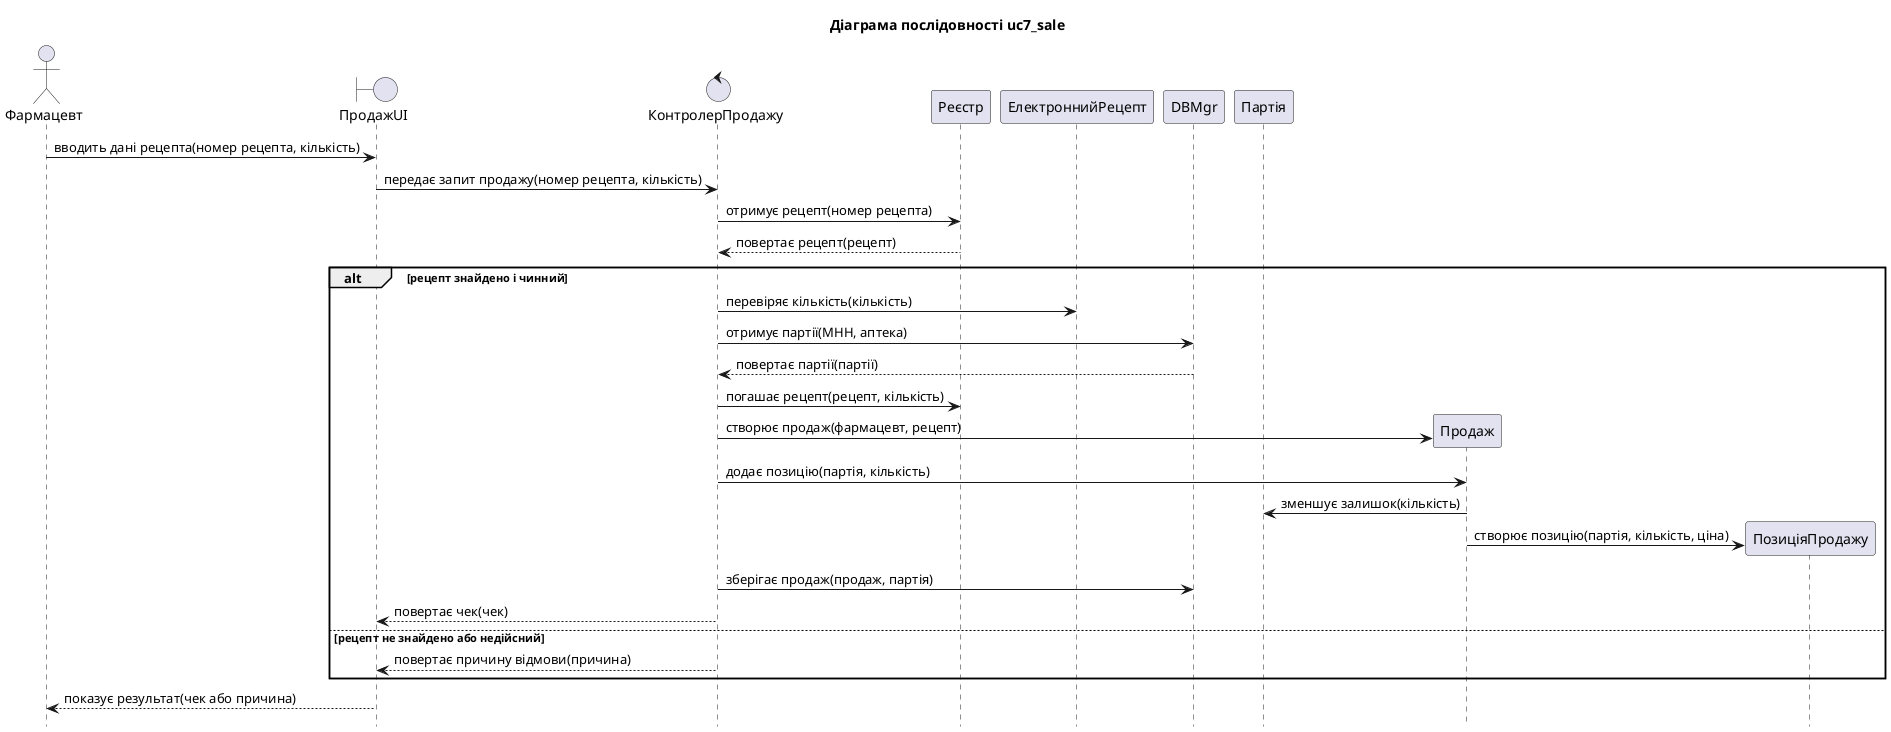

The diagram above was rendered by PlantUML. Its source (embedded in the PNG):
@startuml uc7_sale
title Діаграма послідовності uc7_sale
hide footbox

actor "Фармацевт" as P1
boundary "ПродажUI" as P2
control "КонтролерПродажу" as P3
participant "Реєстр" as P4
participant "ЕлектроннийРецепт" as P5
participant "DBMgr" as P6
participant "Партія" as P8

P1 -> P2 : вводить дані рецепта(номер рецепта, кількість)
P2 -> P3 : передає запит продажу(номер рецепта, кількість)
P3 -> P4 : отримує рецепт(номер рецепта)
P4 --> P3 : повертає рецепт(рецепт)
alt рецепт знайдено і чинний
P3 -> P5 : перевіряє кількість(кількість)
P3 -> P6 : отримує партії(МНН, аптека)
P6 --> P3 : повертає партії(партії)
P3 -> P4 : погашає рецепт(рецепт, кількість)
create participant "Продаж" as P7
P3 -> P7 : створює продаж(фармацевт, рецепт)
P3 -> P7 : додає позицію(партія, кількість)
P7 -> P8 : зменшує залишок(кількість)
create participant "ПозиціяПродажу" as P9
P7 -> P9 : створює позицію(партія, кількість, ціна)
P3 -> P6 : зберігає продаж(продаж, партія)
P3 --> P2 : повертає чек(чек)
else рецепт не знайдено або недійсний
P3 --> P2 : повертає причину відмови(причина)
end
P2 --> P1 : показує результат(чек або причина)
@enduml